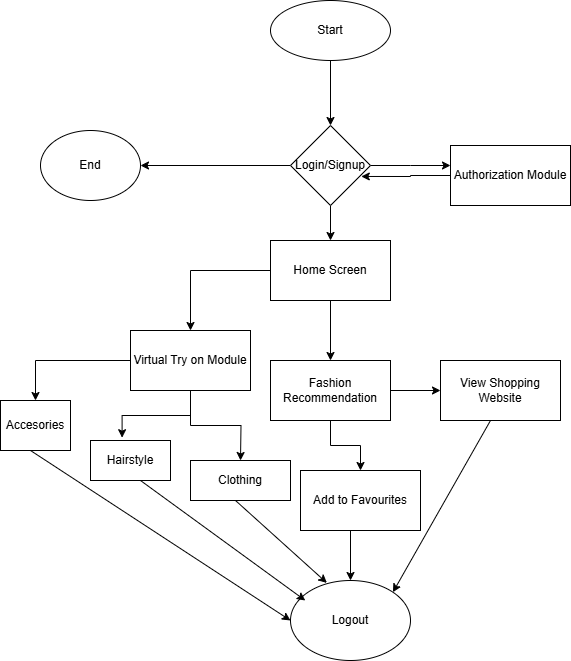

The diagram above was exported from draw.io. Its source (the exported page's mxGraphModel, read from the mxfile embedded in the PNG):
<mxGraphModel dx="1050" dy="522" grid="1" gridSize="10" guides="1" tooltips="1" connect="1" arrows="1" fold="1" page="1" pageScale="1" pageWidth="850" pageHeight="1100" math="0" shadow="0">
  <root>
    <mxCell id="0" />
    <mxCell id="1" parent="0" />
    <mxCell id="e2xnawiBbsZbYKhP4nmr-2" style="edgeStyle=orthogonalEdgeStyle;rounded=0;orthogonalLoop=1;jettySize=auto;html=1;" edge="1" parent="1" source="e2xnawiBbsZbYKhP4nmr-1" target="e2xnawiBbsZbYKhP4nmr-3">
      <mxGeometry relative="1" as="geometry">
        <mxPoint x="360" y="160" as="targetPoint" />
      </mxGeometry>
    </mxCell>
    <mxCell id="e2xnawiBbsZbYKhP4nmr-1" value="Start" style="ellipse;whiteSpace=wrap;html=1;" vertex="1" parent="1">
      <mxGeometry x="300" y="50" width="120" height="60" as="geometry" />
    </mxCell>
    <mxCell id="e2xnawiBbsZbYKhP4nmr-4" style="edgeStyle=orthogonalEdgeStyle;rounded=0;orthogonalLoop=1;jettySize=auto;html=1;" edge="1" parent="1" source="e2xnawiBbsZbYKhP4nmr-3" target="e2xnawiBbsZbYKhP4nmr-5">
      <mxGeometry relative="1" as="geometry">
        <mxPoint x="230" y="220" as="targetPoint" />
      </mxGeometry>
    </mxCell>
    <mxCell id="e2xnawiBbsZbYKhP4nmr-7" style="edgeStyle=orthogonalEdgeStyle;rounded=0;orthogonalLoop=1;jettySize=auto;html=1;" edge="1" parent="1" source="e2xnawiBbsZbYKhP4nmr-3" target="e2xnawiBbsZbYKhP4nmr-9">
      <mxGeometry relative="1" as="geometry">
        <mxPoint x="360" y="290" as="targetPoint" />
      </mxGeometry>
    </mxCell>
    <mxCell id="e2xnawiBbsZbYKhP4nmr-10" style="edgeStyle=orthogonalEdgeStyle;rounded=0;orthogonalLoop=1;jettySize=auto;html=1;" edge="1" parent="1" source="e2xnawiBbsZbYKhP4nmr-3">
      <mxGeometry relative="1" as="geometry">
        <mxPoint x="480" y="215" as="targetPoint" />
      </mxGeometry>
    </mxCell>
    <mxCell id="e2xnawiBbsZbYKhP4nmr-3" value="Login/Signup" style="rhombus;whiteSpace=wrap;html=1;" vertex="1" parent="1">
      <mxGeometry x="320" y="175" width="80" height="80" as="geometry" />
    </mxCell>
    <mxCell id="e2xnawiBbsZbYKhP4nmr-5" value="End" style="ellipse;whiteSpace=wrap;html=1;" vertex="1" parent="1">
      <mxGeometry x="70" y="180" width="100" height="70" as="geometry" />
    </mxCell>
    <mxCell id="e2xnawiBbsZbYKhP4nmr-13" style="edgeStyle=orthogonalEdgeStyle;rounded=0;orthogonalLoop=1;jettySize=auto;html=1;" edge="1" parent="1" source="e2xnawiBbsZbYKhP4nmr-9" target="e2xnawiBbsZbYKhP4nmr-14">
      <mxGeometry relative="1" as="geometry">
        <mxPoint x="360" y="440" as="targetPoint" />
      </mxGeometry>
    </mxCell>
    <mxCell id="e2xnawiBbsZbYKhP4nmr-15" style="edgeStyle=orthogonalEdgeStyle;rounded=0;orthogonalLoop=1;jettySize=auto;html=1;" edge="1" parent="1" source="e2xnawiBbsZbYKhP4nmr-9" target="e2xnawiBbsZbYKhP4nmr-17">
      <mxGeometry relative="1" as="geometry">
        <mxPoint x="240" y="420" as="targetPoint" />
      </mxGeometry>
    </mxCell>
    <mxCell id="e2xnawiBbsZbYKhP4nmr-9" value="Home Screen" style="rounded=0;whiteSpace=wrap;html=1;" vertex="1" parent="1">
      <mxGeometry x="300" y="290" width="120" height="60" as="geometry" />
    </mxCell>
    <mxCell id="e2xnawiBbsZbYKhP4nmr-11" value="Authorization Module" style="rounded=0;whiteSpace=wrap;html=1;" vertex="1" parent="1">
      <mxGeometry x="480" y="195" width="120" height="60" as="geometry" />
    </mxCell>
    <mxCell id="e2xnawiBbsZbYKhP4nmr-12" style="edgeStyle=orthogonalEdgeStyle;rounded=0;orthogonalLoop=1;jettySize=auto;html=1;entryX=0.885;entryY=0.637;entryDx=0;entryDy=0;entryPerimeter=0;" edge="1" parent="1" source="e2xnawiBbsZbYKhP4nmr-11" target="e2xnawiBbsZbYKhP4nmr-3">
      <mxGeometry relative="1" as="geometry" />
    </mxCell>
    <mxCell id="e2xnawiBbsZbYKhP4nmr-18" style="edgeStyle=orthogonalEdgeStyle;rounded=0;orthogonalLoop=1;jettySize=auto;html=1;" edge="1" parent="1" source="e2xnawiBbsZbYKhP4nmr-14" target="e2xnawiBbsZbYKhP4nmr-19">
      <mxGeometry relative="1" as="geometry">
        <mxPoint x="360" y="510" as="targetPoint" />
      </mxGeometry>
    </mxCell>
    <mxCell id="e2xnawiBbsZbYKhP4nmr-20" style="edgeStyle=orthogonalEdgeStyle;rounded=0;orthogonalLoop=1;jettySize=auto;html=1;" edge="1" parent="1" source="e2xnawiBbsZbYKhP4nmr-14" target="e2xnawiBbsZbYKhP4nmr-21">
      <mxGeometry relative="1" as="geometry">
        <mxPoint x="490" y="440" as="targetPoint" />
      </mxGeometry>
    </mxCell>
    <mxCell id="e2xnawiBbsZbYKhP4nmr-14" value="Fashion Recommendation" style="rounded=0;whiteSpace=wrap;html=1;" vertex="1" parent="1">
      <mxGeometry x="300" y="410" width="120" height="60" as="geometry" />
    </mxCell>
    <mxCell id="e2xnawiBbsZbYKhP4nmr-22" style="edgeStyle=orthogonalEdgeStyle;rounded=0;orthogonalLoop=1;jettySize=auto;html=1;" edge="1" parent="1" source="e2xnawiBbsZbYKhP4nmr-17" target="e2xnawiBbsZbYKhP4nmr-23">
      <mxGeometry relative="1" as="geometry">
        <mxPoint x="130" y="480" as="targetPoint" />
      </mxGeometry>
    </mxCell>
    <mxCell id="e2xnawiBbsZbYKhP4nmr-26" style="edgeStyle=orthogonalEdgeStyle;rounded=0;orthogonalLoop=1;jettySize=auto;html=1;" edge="1" parent="1" source="e2xnawiBbsZbYKhP4nmr-17">
      <mxGeometry relative="1" as="geometry">
        <mxPoint x="270" y="510" as="targetPoint" />
      </mxGeometry>
    </mxCell>
    <mxCell id="e2xnawiBbsZbYKhP4nmr-17" value="Virtual Try on Module" style="rounded=0;whiteSpace=wrap;html=1;" vertex="1" parent="1">
      <mxGeometry x="160" y="380" width="120" height="60" as="geometry" />
    </mxCell>
    <mxCell id="e2xnawiBbsZbYKhP4nmr-19" value="Add to Favourites" style="rounded=0;whiteSpace=wrap;html=1;" vertex="1" parent="1">
      <mxGeometry x="330" y="520" width="120" height="60" as="geometry" />
    </mxCell>
    <mxCell id="e2xnawiBbsZbYKhP4nmr-21" value="View Shopping Website" style="rounded=0;whiteSpace=wrap;html=1;" vertex="1" parent="1">
      <mxGeometry x="470" y="410" width="120" height="60" as="geometry" />
    </mxCell>
    <mxCell id="e2xnawiBbsZbYKhP4nmr-23" value="Accesories" style="rounded=0;whiteSpace=wrap;html=1;" vertex="1" parent="1">
      <mxGeometry x="30" y="450" width="70" height="50" as="geometry" />
    </mxCell>
    <mxCell id="e2xnawiBbsZbYKhP4nmr-24" value="Hairstyle" style="rounded=0;whiteSpace=wrap;html=1;" vertex="1" parent="1">
      <mxGeometry x="120" y="490" width="80" height="40" as="geometry" />
    </mxCell>
    <mxCell id="e2xnawiBbsZbYKhP4nmr-25" style="edgeStyle=orthogonalEdgeStyle;rounded=0;orthogonalLoop=1;jettySize=auto;html=1;entryX=0.395;entryY=-0.07;entryDx=0;entryDy=0;entryPerimeter=0;" edge="1" parent="1" source="e2xnawiBbsZbYKhP4nmr-17" target="e2xnawiBbsZbYKhP4nmr-24">
      <mxGeometry relative="1" as="geometry" />
    </mxCell>
    <mxCell id="e2xnawiBbsZbYKhP4nmr-27" value="Clothing" style="rounded=0;whiteSpace=wrap;html=1;" vertex="1" parent="1">
      <mxGeometry x="220" y="510" width="100" height="40" as="geometry" />
    </mxCell>
    <mxCell id="e2xnawiBbsZbYKhP4nmr-28" value="Logout" style="ellipse;whiteSpace=wrap;html=1;" vertex="1" parent="1">
      <mxGeometry x="320" y="630" width="120" height="80" as="geometry" />
    </mxCell>
    <mxCell id="e2xnawiBbsZbYKhP4nmr-30" value="" style="endArrow=classic;html=1;rounded=0;entryX=0;entryY=0.5;entryDx=0;entryDy=0;" edge="1" parent="1" target="e2xnawiBbsZbYKhP4nmr-28">
      <mxGeometry width="50" height="50" relative="1" as="geometry">
        <mxPoint x="60" y="500" as="sourcePoint" />
        <mxPoint x="110" y="450" as="targetPoint" />
      </mxGeometry>
    </mxCell>
    <mxCell id="e2xnawiBbsZbYKhP4nmr-31" value="" style="endArrow=classic;html=1;rounded=0;entryX=0.123;entryY=0.25;entryDx=0;entryDy=0;entryPerimeter=0;" edge="1" parent="1" target="e2xnawiBbsZbYKhP4nmr-28">
      <mxGeometry width="50" height="50" relative="1" as="geometry">
        <mxPoint x="170" y="530" as="sourcePoint" />
        <mxPoint x="410" y="690" as="targetPoint" />
      </mxGeometry>
    </mxCell>
    <mxCell id="e2xnawiBbsZbYKhP4nmr-32" value="" style="endArrow=classic;html=1;rounded=0;entryX=0.303;entryY=0.03;entryDx=0;entryDy=0;entryPerimeter=0;" edge="1" parent="1" target="e2xnawiBbsZbYKhP4nmr-28">
      <mxGeometry width="50" height="50" relative="1" as="geometry">
        <mxPoint x="265" y="550" as="sourcePoint" />
        <mxPoint x="450" y="680" as="targetPoint" />
      </mxGeometry>
    </mxCell>
    <mxCell id="e2xnawiBbsZbYKhP4nmr-33" value="" style="endArrow=classic;html=1;rounded=0;" edge="1" parent="1" target="e2xnawiBbsZbYKhP4nmr-28">
      <mxGeometry width="50" height="50" relative="1" as="geometry">
        <mxPoint x="380" y="580" as="sourcePoint" />
        <mxPoint x="565" y="710" as="targetPoint" />
      </mxGeometry>
    </mxCell>
    <mxCell id="e2xnawiBbsZbYKhP4nmr-34" value="" style="endArrow=classic;html=1;rounded=0;entryX=1;entryY=0;entryDx=0;entryDy=0;" edge="1" parent="1" target="e2xnawiBbsZbYKhP4nmr-28">
      <mxGeometry width="50" height="50" relative="1" as="geometry">
        <mxPoint x="520" y="470" as="sourcePoint" />
        <mxPoint x="705" y="600" as="targetPoint" />
      </mxGeometry>
    </mxCell>
  </root>
</mxGraphModel>